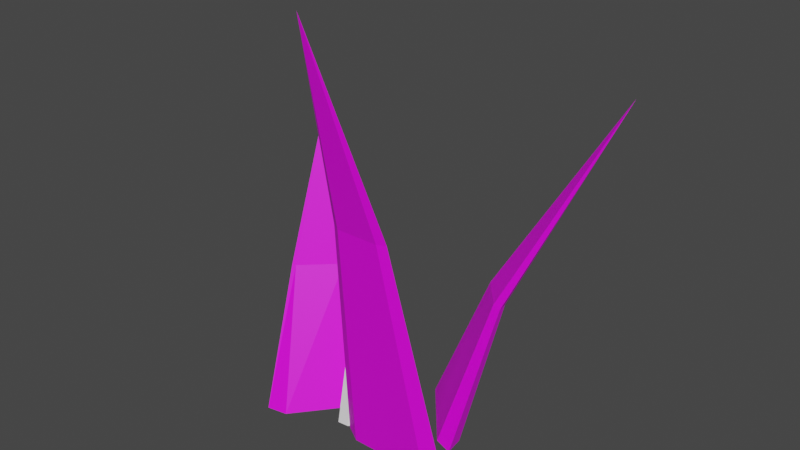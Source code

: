 # Source: grass.blend  (saved by Blender 2.92.15; exported with 4.5.12 LTS)
import bpy
from mathutils import Matrix  # noqa: F401  (used for matrix-valued properties, if any)

bpy.ops.wm.read_factory_settings(use_empty=True)
scene = bpy.context.scene
scene.name = 'Scene'

# ---- collections
col_grass = bpy.data.collections.new('grass'); scene.collection.children.link(col_grass)

# ---- images (referenced by path relative to the original .blend; pixels are not part of the script)
import os
ASSET_DIR = os.environ.get("B2B_ASSET_DIR", "")  # directory of the original .blend (textures are referenced by path, not embedded)
HERE = os.path.dirname(os.path.abspath(__file__))  # packed textures are extracted next to this script under _unpacked/

def load_image(name, relpath, width, height, colorspace="sRGB"):
    """Load a texture the original file referenced (path relative to the .blend, or extracted next to this script)."""
    p = next((c for c in (os.path.join(HERE, relpath), os.path.join(ASSET_DIR, relpath)) if relpath and os.path.exists(c)), "")
    if p:
        img = bpy.data.images.load(p, check_existing=True)
        img.name = name
    else:  # same state as the original file: an image datablock whose file is absent (Cycles renders it pink)
        img = bpy.data.images.new(name, width, height)
        img.source = "FILE"
        img.filepath = "//" + (relpath or name)
    img.colorspace_settings.name = colorspace
    return img
img_material_003_base_color = load_image('Material.003 Base Color', '', 256, 256, 'sRGB')
img_material_002_base_color = load_image('Material.002 Base Color', '', 256, 256, 'sRGB')
img_material_001_base_color = load_image('Material.001 Base Color', '', 1024, 1024, 'sRGB')

# ---- materials (node trees are filled in below, after node groups)
mat_material_003 = bpy.data.materials.new('Material.003')
mat_material_003.use_transparent_shadow = False
mat_material_002 = bpy.data.materials.new('Material.002')
mat_material_002.use_transparent_shadow = False
mat_material_001 = bpy.data.materials.new('Material.001')
mat_material_001.use_transparent_shadow = False

# ---- material node trees
mat_material_003.use_nodes = True; mat_material_003.node_tree.nodes.clear()
_N = mat_material_003.node_tree.nodes; _L = mat_material_003.node_tree.links
n0 = _N.new('ShaderNodeBsdfPrincipled'); n0.name = 'Principled BSDF'; n0.location = (10, 300)
n0.distribution = 'GGX'
n0.subsurface_method = 'BURLEY'
n0.inputs[3].default_value = 1.45
n0.inputs[27].default_value = (0.0, 0.0, 0.0, 1.0)
n0.inputs[28].default_value = 1.0
n1 = _N.new('ShaderNodeOutputMaterial'); n1.name = 'Material Output'; n1.location = (300, 300)
n2 = _N.new('ShaderNodeTexImage'); n2.name = 'Image Texture'; n2.location = (-280, 280)
n2.image = img_material_003_base_color
_L.new(n0.outputs[0], n1.inputs[0])
_L.new(n2.outputs[0], n0.inputs[0])
n1.is_active_output = True
mat_material_002.use_nodes = True; mat_material_002.node_tree.nodes.clear()
_N = mat_material_002.node_tree.nodes; _L = mat_material_002.node_tree.links
n0 = _N.new('ShaderNodeBsdfPrincipled'); n0.name = 'Principled BSDF'; n0.location = (10, 300)
n0.distribution = 'GGX'
n0.subsurface_method = 'BURLEY'
n0.inputs[3].default_value = 1.45
n0.inputs[27].default_value = (0.0, 0.0, 0.0, 1.0)
n0.inputs[28].default_value = 1.0
n1 = _N.new('ShaderNodeOutputMaterial'); n1.name = 'Material Output'; n1.location = (300, 300)
n2 = _N.new('ShaderNodeTexImage'); n2.name = 'Image Texture'; n2.location = (-280, 280)
n2.image = img_material_002_base_color
_L.new(n0.outputs[0], n1.inputs[0])
_L.new(n2.outputs[0], n0.inputs[0])
n1.is_active_output = True
mat_material_001.use_nodes = True; mat_material_001.node_tree.nodes.clear()
_N = mat_material_001.node_tree.nodes; _L = mat_material_001.node_tree.links
n0 = _N.new('ShaderNodeBsdfPrincipled'); n0.name = 'Principled BSDF'; n0.location = (10, 300)
n0.distribution = 'GGX'
n0.subsurface_method = 'BURLEY'
n0.inputs[3].default_value = 1.45
n0.inputs[27].default_value = (0.0, 0.0, 0.0, 1.0)
n0.inputs[28].default_value = 1.0
n1 = _N.new('ShaderNodeOutputMaterial'); n1.name = 'Material Output'; n1.location = (300, 300)
n2 = _N.new('ShaderNodeTexImage'); n2.name = 'Image Texture'; n2.location = (-280, 280)
n2.image = img_material_001_base_color
_L.new(n0.outputs[0], n1.inputs[0])
_L.new(n2.outputs[0], n0.inputs[0])
n1.is_active_output = True

# ---- world
world_world = bpy.data.worlds.new('World'); scene.world = world_world
world_world.use_nodes = True; world_world.node_tree.nodes.clear()
_N = world_world.node_tree.nodes; _L = world_world.node_tree.links
n0 = _N.new('ShaderNodeOutputWorld'); n0.name = 'World Output'; n0.location = (300, 300)
n1 = _N.new('ShaderNodeBackground'); n1.name = 'Background'; n1.location = (10, 300)
n1.inputs[0].default_value = (0.05088, 0.05088, 0.05088, 1.0)
_L.new(n1.outputs[0], n0.inputs[0])
n0.is_active_output = True
world_world.color = (0.05088, 0.05088, 0.05088)
world_world.use_sun_shadow = False
world_world.sun_shadow_jitter_overblur = 0.0

# ---- meshes
me_cone = bpy.data.meshes.new('Cone')
me_cone.from_pydata([(0.7071, 0.7071, -1.0), (1.0, 7.55e-08, -1.0), (0.7071, -0.7071, -1.0), (-0.9808, -0.1951, -1.0), (-0.7071, 0.7071, -1.0), (0.0, -7.141, 0.1774), (0.7071, 0.7071, -1.0), (1.0, 7.55e-08, -1.0), (0.7071, -0.7071, -1.0), (-0.7071, -0.7071, -1.0), (-0.9808, -0.1951, -1.0), (-0.3536, -2.628, -0.347), (0.3536, -2.628, -0.347), (-0.4904, -3.079, -0.347), (0.3536, -3.335, -0.347), (0.5, -2.981, -0.347), (-0.3536, -3.335, -0.347)], [(12, 0), (15, 1), (14, 2), (0, 6), (1, 7), (2, 8), (3, 10)], [(10, 13, 11, 4), (9, 16, 13, 10), (8, 7, 15, 14), (7, 6, 12, 15), (12, 5, 15), (15, 5, 14), (11, 13, 5), (13, 16, 5), (4, 11, 12, 6), (11, 5, 12), (14, 5, 16), (9, 8, 14, 16)])
_uv = me_cone.uv_layers.new(name='UVMap')
_uv.uv.foreach_set('vector', [0.0, 0.0, 0.0, 0.0, 0.0, 0.0, 0.0, 0.0, 0.0, 0.0, 0.0, 0.0, 0.0, 0.0, 0.0, 0.0, 0.0, 0.0, 0.0, 0.0, 0.0, 0.0, 0.0, 0.0, 0.0, 0.0, 0.0, 0.0, 0.0, 0.0, 0.0, 0.0, 0.0, 0.0, 0.0, 0.0, 0.0, 0.0, 0.0, 0.0, 0.0, 0.0, 0.0, 0.0, 0.0, 0.0, 0.0, 0.0, 0.0, 0.0, 0.0, 0.0, 0.0, 0.0, 0.0, 0.0, 0.0, 0.0, 0.0, 0.0, 0.0, 0.0, 0.0, 0.0, 0.0, 0.0, 0.0, 0.0, 0.0, 0.0, 0.0, 0.0, 0.0, 0.0, 0.0, 0.0, 0.0, 0.0, 0.0, 0.0, 0.0, 0.0, 0.0, 0.0])
me_cone.materials.append(mat_material_003)
me_cone.use_remesh_fix_poles = True
me_cone.use_remesh_preserve_attributes = False
me_cone.use_mirror_vertex_groups = False
me_cone.update()
me_cone_001 = bpy.data.meshes.new('Cone.001')
me_cone_001.from_pydata([(0.5819, 8.277, -1.0), (0.5857, 6.872, -1.0), (-2.192, 10.59, -0.1117), (-0.3109, 2.569, -1.0), (-0.6355, 2.126, -1.0), (-0.5888, 3.465, -1.0), (0.3078, 7.768, -1.0), (0.5819, 8.277, -1.0), (-0.2939, 7.91, -0.6361), (-0.7422, 5.759, -0.6361), (-0.2958, 8.613, -0.6361), (-0.8812, 6.207, -0.6361), (-0.9045, 5.537, -0.6361), (-0.4329, 8.359, -0.6361)], [(0, 7)], [(7, 10, 8, 1), (6, 13, 10, 7), (5, 4, 12, 11), (4, 3, 9, 12), (9, 2, 12), (12, 2, 11), (8, 10, 2), (10, 13, 2), (1, 8, 9, 3), (8, 2, 9), (11, 2, 13), (6, 5, 11, 13)])
_uv = me_cone_001.uv_layers.new(name='UVMap')
_uv.uv.foreach_set('vector', [0.0, 0.0, 0.0, 0.0, 0.0, 0.0, 0.0, 0.0, 0.0, 0.0, 0.0, 0.0, 0.0, 0.0, 0.0, 0.0, 0.0, 0.0, 0.0, 0.0, 0.0, 0.0, 0.0, 0.0, 0.0, 0.0, 0.0, 0.0, 0.0, 0.0, 0.0, 0.0, 0.0, 0.0, 0.0, 0.0, 0.0, 0.0, 0.0, 0.0, 0.0, 0.0, 0.0, 0.0, 0.0, 0.0, 0.0, 0.0, 0.0, 0.0, 0.0, 0.0, 0.0, 0.0, 0.0, 0.0, 0.0, 0.0, 0.0, 0.0, 0.0, 0.0, 0.0, 0.0, 0.0, 0.0, 0.0, 0.0, 0.0, 0.0, 0.0, 0.0, 0.0, 0.0, 0.0, 0.0, 0.0, 0.0, 0.0, 0.0, 0.0, 0.0, 0.0, 0.0])
me_cone_001.materials.append(mat_material_002)
me_cone_001.use_remesh_fix_poles = True
me_cone_001.use_remesh_preserve_attributes = False
me_cone_001.use_mirror_vertex_groups = False
me_cone_001.update()
me_cone_002 = bpy.data.meshes.new('Cone.002')
me_cone_002.from_pydata([(0.5819, 8.277, -1.0), (0.5857, 6.872, -1.0), (-1.254, 7.479, -0.2102), (-0.3109, 2.569, -1.0), (-0.6355, 2.126, -1.0), (-0.5888, 3.465, -1.0), (0.3078, 7.768, -1.0), (0.5819, 8.277, -1.0), (-0.2939, 7.91, -0.6361), (-0.7192, 5.289, -0.6361), (-0.2728, 8.143, -0.6361), (-0.8582, 5.737, -0.6361), (-0.8816, 5.068, -0.6361), (-0.4099, 7.889, -0.6361)], [(0, 7)], [(7, 10, 8, 1), (6, 13, 10, 7), (5, 4, 12, 11), (4, 3, 9, 12), (9, 2, 12), (12, 2, 11), (8, 10, 2), (10, 13, 2), (1, 8, 9, 3), (8, 2, 9), (11, 2, 13), (6, 5, 11, 13)])
_uv = me_cone_002.uv_layers.new(name='UVMap')
_uv.uv.foreach_set('vector', [0.0, 0.0, 0.0, 0.0, 0.0, 0.0, 0.0, 0.0, 0.0, 0.0, 0.0, 0.0, 0.0, 0.0, 0.0, 0.0, 0.0, 0.0, 0.0, 0.0, 0.0, 0.0, 0.0, 0.0, 0.0, 0.0, 0.0, 0.0, 0.0, 0.0, 0.0, 0.0, 0.0, 0.0, 0.0, 0.0, 0.0, 0.0, 0.0, 0.0, 0.0, 0.0, 0.0, 0.0, 0.0, 0.0, 0.0, 0.0, 0.0, 0.0, 0.0, 0.0, 0.0, 0.0, 0.0, 0.0, 0.0, 0.0, 0.0, 0.0, 0.0, 0.0, 0.0, 0.0, 0.0, 0.0, 0.0, 0.0, 0.0, 0.0, 0.0, 0.0, 0.0, 0.0, 0.0, 0.0, 0.0, 0.0, 0.0, 0.0, 0.0, 0.0, 0.0, 0.0])
me_cone_002.materials.append(mat_material_001)
me_cone_002.use_remesh_fix_poles = True
me_cone_002.use_remesh_preserve_attributes = False
me_cone_002.use_mirror_vertex_groups = False
me_cone_002.update()
me_cone_003 = bpy.data.meshes.new('Cone.003')
me_cone_003.from_pydata([(0.2064, 6.276, -1.0), (0.2262, 5.521, -1.0), (-0.5414, 5.348, -0.5272), (-0.2021, 3.03, -1.0), (-0.3713, 2.728, -1.0), (-0.363, 3.458, -1.0), (0.06525, 5.949, -1.0), (0.2064, 6.276, -1.0), (-0.1325, 5.643, -0.7735), (-0.4321, 3.9, -0.7735), (-0.1463, 6.172, -0.7735), (-0.5447, 4.2, -0.7735), (-0.5505, 3.689, -0.7735), (-0.2451, 5.943, -0.7735)], [(0, 7)], [(7, 10, 8, 1), (6, 13, 10, 7), (5, 4, 12, 11), (4, 3, 9, 12), (9, 2, 12), (12, 2, 11), (8, 10, 2), (10, 13, 2), (1, 8, 9, 3), (8, 2, 9), (11, 2, 13), (6, 5, 11, 13)])
_uv = me_cone_003.uv_layers.new(name='UVMap')
_uv.uv.foreach_set('vector', [0.0, 0.0, 0.0, 0.0, 0.0, 0.0, 0.0, 0.0, 0.0, 0.0, 0.0, 0.0, 0.0, 0.0, 0.0, 0.0, 0.0, 0.0, 0.0, 0.0, 0.0, 0.0, 0.0, 0.0, 0.0, 0.0, 0.0, 0.0, 0.0, 0.0, 0.0, 0.0, 0.0, 0.0, 0.0, 0.0, 0.0, 0.0, 0.0, 0.0, 0.0, 0.0, 0.0, 0.0, 0.0, 0.0, 0.0, 0.0, 0.0, 0.0, 0.0, 0.0, 0.0, 0.0, 0.0, 0.0, 0.0, 0.0, 0.0, 0.0, 0.0, 0.0, 0.0, 0.0, 0.0, 0.0, 0.0, 0.0, 0.0, 0.0, 0.0, 0.0, 0.0, 0.0, 0.0, 0.0, 0.0, 0.0, 0.0, 0.0, 0.0, 0.0, 0.0, 0.0])
me_cone_003.use_remesh_fix_poles = True
me_cone_003.use_remesh_preserve_attributes = False
me_cone_003.use_mirror_vertex_groups = False
me_cone_003.update()

# ---- objects
ob_grass_blade_001 = bpy.data.objects.new('grass_blade.001', me_cone)
ob_grass_blade_002 = bpy.data.objects.new('grass_blade.002', me_cone_001)
ob_grass_blade_003 = bpy.data.objects.new('grass_blade.003', me_cone_002)
ob_grass_blade_004 = bpy.data.objects.new('grass_blade.004', me_cone_003)

# ---- transforms, parenting, visibility, modifiers, constraints
ob_grass_blade_001.location = (0.0, 0.0, 1.0)
ob_grass_blade_001.scale = (-0.1544, 0.03923, 1.0)
ob_grass_blade_001.lineart.crease_threshold = 0.0
ob_grass_blade_002.location = (0.0, 0.0, 1.0)
ob_grass_blade_002.scale = (-0.1544, 0.03923, 1.0)
ob_grass_blade_002.lineart.crease_threshold = 0.0
ob_grass_blade_003.location = (-0.07345, 0.0762, 1.0)
ob_grass_blade_003.rotation_euler = (0.0, -0.0, 1.761)
ob_grass_blade_003.scale = (-0.1544, 0.03923, 1.0)
ob_grass_blade_003.lineart.crease_threshold = 0.0
ob_grass_blade_004.location = (0.04261, 0.0762, 1.0)
ob_grass_blade_004.rotation_euler = (0.0, -0.0, 1.761)
ob_grass_blade_004.scale = (-0.1544, 0.03923, 1.0)
ob_grass_blade_004.lineart.crease_threshold = 0.0

# ---- collection membership
col_grass.objects.link(ob_grass_blade_001)
col_grass.objects.link(ob_grass_blade_002)
col_grass.objects.link(ob_grass_blade_003)
col_grass.objects.link(ob_grass_blade_004)

# ---- scene / render settings (as saved in the file)
scene.frame_start = 1; scene.frame_end = 250; scene.frame_set(1)
scene.render.engine = 'BLENDER_EEVEE_NEXT'
scene.cycles.use_denoising = False
scene.cycles.samples = 128
scene.cycles.sampling_pattern = 'TABULATED_SOBOL'
scene.cycles.use_adaptive_sampling = False
scene.cycles.use_light_tree = False
scene.view_settings.view_transform = 'Filmic'
bpy.context.view_layer.update()

# ---- added for rendering (the .blend has no active camera and no usable light): camera, sun
cam_auto = bpy.data.cameras.new('AutoCamera')
cam_auto.lens = 50.0
cam_auto.sensor_width = 36.0
cam_auto.clip_end = 1000.0
ob_auto_camera = bpy.data.objects.new('AutoCamera', cam_auto)
scene.collection.objects.link(ob_auto_camera)
ob_auto_camera.location = (1.4056, -1.67334, 1.74959)
ob_auto_camera.rotation_euler = (1.09748, -7.21219e-08, 0.694738)
scene.camera = ob_auto_camera
light_auto_sun = bpy.data.lights.new('AutoSun', 'SUN')
light_auto_sun.energy = 3.0
light_auto_sun.angle = 0.0523599
ob_auto_sun = bpy.data.objects.new('AutoSun', light_auto_sun)
scene.collection.objects.link(ob_auto_sun)
ob_auto_sun.rotation_euler = (0.872665, 0.174533, 0.523599)
bpy.context.view_layer.update()
